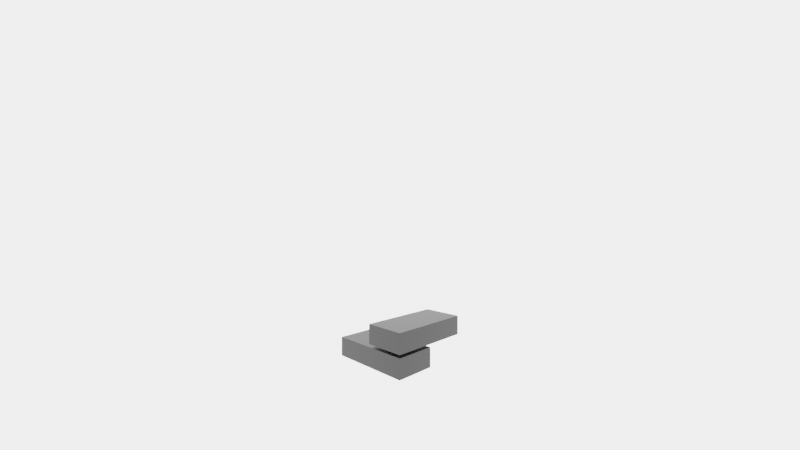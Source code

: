# Source: Combination_Scene.blend  (saved by Blender 3.6.13; exported with 4.5.12 LTS)
import bpy
from mathutils import Matrix  # noqa: F401  (used for matrix-valued properties, if any)

bpy.ops.wm.read_factory_settings(use_empty=True)
scene = bpy.context.scene
scene.name = 'Scene'

# ---- collections
col_collection = bpy.data.collections.new('Collection'); scene.collection.children.link(col_collection)

# ---- materials (node trees are filled in below, after node groups)
mat_material_001 = bpy.data.materials.new('Material.001')
mat_material_001.use_transparent_shadow = False

# ---- material node trees
mat_material_001.use_nodes = True; mat_material_001.node_tree.nodes.clear()
_N = mat_material_001.node_tree.nodes; _L = mat_material_001.node_tree.links
n0 = _N.new('ShaderNodeBsdfPrincipled'); n0.name = 'Principled BSDF'; n0.location = (10, 300)
n0.distribution = 'GGX'
n0.subsurface_method = 'RANDOM_WALK_SKIN'
n0.inputs[0].default_value = (0.0, 0.0, 0.0, 1.0)
n0.inputs[3].default_value = 1.45
n0.inputs[27].default_value = (0.0, 0.0, 0.0, 1.0)
n0.inputs[28].default_value = 1.0
n1 = _N.new('ShaderNodeOutputMaterial'); n1.name = 'Material Output'; n1.location = (300, 300)
_L.new(n0.outputs[0], n1.inputs[0])
n1.is_active_output = True

# ---- world
world_world = bpy.data.worlds.new('World'); scene.world = world_world
world_world.use_nodes = True; world_world.node_tree.nodes.clear()
_N = world_world.node_tree.nodes; _L = world_world.node_tree.links
n0 = _N.new('ShaderNodeOutputWorld'); n0.name = 'World Output'; n0.location = (300, 300)
n1 = _N.new('ShaderNodeBackground'); n1.name = 'Background'; n1.location = (10, 300)
n1.inputs[0].default_value = (1.0, 1.0, 1.0, 0.0)
n1.inputs[1].default_value = 3.3
_L.new(n1.outputs[0], n0.inputs[0])
n0.is_active_output = True
world_world.color = (0.05088, 0.05088, 0.05088)
world_world.use_sun_shadow = False
world_world.sun_shadow_jitter_overblur = 0.0

# ---- cameras
cam_camera_001 = bpy.data.cameras.new('Camera.001')
cam_camera_001.lens = 16.0

# ---- meshes
me_output_004 = bpy.data.meshes.new('output.004')
me_output_004.from_pydata([(7.032, 0.5325, 1.467), (7.032, 1.467, 1.033), (7.032, 0.5325, 1.033), (7.032, 1.467, 1.467), (7.968, 0.5325, 1.467), (7.968, 0.5325, 1.033), (7.968, 1.467, 1.033), (7.968, 1.467, 1.467), (5.032, 0.5325, 1.467), (5.032, 1.467, 1.033), (5.032, 0.5325, 1.033), (5.032, 1.467, 1.467), (6.968, 0.5325, 1.467), (6.968, 0.5325, 1.033), (6.968, 1.467, 1.033), (6.968, 1.467, 1.467), (5.032, 0.5325, 0.9675), (5.032, 1.467, 0.5325), (5.032, 0.5325, 0.5325), (5.032, 1.467, 0.9675), (5.968, 0.5325, 0.9675), (5.968, 0.5325, 0.5325), (5.968, 1.467, 0.5325), (5.968, 1.467, 0.9675), (6.032, 0.5325, 0.9675), (6.032, 1.467, 0.5325), (6.032, 0.5325, 0.5325), (6.032, 1.467, 0.9675), (7.968, 0.5325, 0.9675), (7.968, 0.5325, 0.5325), (7.968, 1.467, 0.5325), (7.968, 1.467, 0.9675), (7.032, 0.5325, 0.4675), (7.032, 1.467, 0.0325), (7.032, 0.5325, 0.0325), (7.032, 1.467, 0.4675), (7.968, 0.5325, 0.4675), (7.968, 0.5325, 0.0325), (7.968, 1.467, 0.0325), (7.968, 1.467, 0.4675), (5.032, 0.5325, 0.4675), (5.032, 1.467, 0.0325), (5.032, 0.5325, 0.0325), (5.032, 1.467, 0.4675), (6.968, 0.5325, 0.4675), (6.968, 0.5325, 0.0325), (6.968, 1.467, 0.0325), (6.968, 1.467, 0.4675), (-6.968, 0.5325, 6.468), (-6.968, 1.467, 6.032), (-6.968, 0.5325, 6.032), (-6.968, 1.467, 6.468), (-6.032, 0.5325, 6.468), (-6.032, 0.5325, 6.032), (-6.032, 1.467, 6.032), (-6.032, 1.467, 6.468), (-1.967, 0.5325, 6.468), (-1.967, 1.467, 6.032), (-1.967, 0.5325, 6.032), (-1.967, 1.467, 6.468), (-0.0325, 0.5325, 6.468), (-0.0325, 0.5325, 6.032), (-0.0325, 1.467, 6.032), (-0.0325, 1.467, 6.468), (-3.967, 0.5325, 6.468), (-3.967, 1.467, 6.032), (-3.967, 0.5325, 6.032), (-3.967, 1.467, 6.468), (-2.033, 0.5325, 6.468), (-2.033, 0.5325, 6.032), (-2.033, 1.467, 6.032), (-2.033, 1.467, 6.468), (-5.968, 0.5325, 6.468), (-5.968, 1.467, 6.032), (-5.968, 0.5325, 6.032), (-5.968, 1.467, 6.468), (-4.032, 0.5325, 6.468), (-4.032, 0.5325, 6.032), (-4.032, 1.467, 6.032), (-4.032, 1.467, 6.468), (-0.9675, 0.5325, 5.968), (-0.9675, 1.467, 5.532), (-0.9675, 0.5325, 5.532), (-0.9675, 1.467, 5.968), (-0.0325, 0.5325, 5.968), (-0.0325, 0.5325, 5.532), (-0.0325, 1.467, 5.532), (-0.0325, 1.467, 5.968), (-2.967, 0.5325, 5.968), (-2.967, 1.467, 5.532), (-2.967, 0.5325, 5.532), (-2.967, 1.467, 5.968), (-1.033, 0.5325, 5.968), (-1.033, 0.5325, 5.532), (-1.033, 1.467, 5.532), (-1.033, 1.467, 5.968), (-4.968, 0.5325, 5.968), (-4.968, 1.467, 5.532), (-4.968, 0.5325, 5.532), (-4.968, 1.467, 5.968), (-3.033, 0.5325, 5.968), (-3.033, 0.5325, 5.532), (-3.033, 1.467, 5.532), (-3.033, 1.467, 5.968), (-6.968, 0.5325, 5.968), (-6.968, 1.467, 5.532), (-6.968, 0.5325, 5.532), (-6.968, 1.467, 5.968), (-5.032, 0.5325, 5.968), (-5.032, 0.5325, 5.532), (-5.032, 1.467, 5.532), (-5.032, 1.467, 5.968), (4.032, 0.5325, 5.468), (4.032, 1.467, 5.032), (4.032, 0.5325, 5.032), (4.032, 1.467, 5.468), (4.968, 0.5325, 5.468), (4.968, 0.5325, 5.032), (4.968, 1.467, 5.032), (4.968, 1.467, 5.468), (1.033, 0.5325, 5.468), (1.033, 1.467, 5.032), (1.033, 0.5325, 5.032), (1.033, 1.467, 5.468), (1.967, 0.5325, 5.468), (1.967, 0.5325, 5.032), (1.967, 1.467, 5.032), (1.967, 1.467, 5.468), (2.033, 0.5325, 5.468), (2.033, 1.467, 5.032), (2.033, 0.5325, 5.032), (2.033, 1.467, 5.468), (3.967, 0.5325, 5.468), (3.967, 0.5325, 5.032), (3.967, 1.467, 5.032), (3.967, 1.467, 5.468), (-6.968, 0.5325, 5.468), (-6.968, 1.467, 5.032), (-6.968, 0.5325, 5.032), (-6.968, 1.467, 5.468), (-6.032, 0.5325, 5.468), (-6.032, 0.5325, 5.032), (-6.032, 1.467, 5.032), (-6.032, 1.467, 5.468), (-1.967, 0.5325, 5.468), (-1.967, 1.467, 5.032), (-1.967, 0.5325, 5.032), (-1.967, 1.467, 5.468), (-0.0325, 0.5325, 5.468), (-0.0325, 0.5325, 5.032), (-0.0325, 1.467, 5.032), (-0.0325, 1.467, 5.468), (-3.967, 0.5325, 5.468), (-3.967, 1.467, 5.032), (-3.967, 0.5325, 5.032), (-3.967, 1.467, 5.468), (-2.033, 0.5325, 5.468), (-2.033, 0.5325, 5.032), (-2.033, 1.467, 5.032), (-2.033, 1.467, 5.468), (-5.968, 0.5325, 5.468), (-5.968, 1.467, 5.032), (-5.968, 0.5325, 5.032), (-5.968, 1.467, 5.468), (-4.032, 0.5325, 5.468), (-4.032, 0.5325, 5.032), (-4.032, 1.467, 5.032), (-4.032, 1.467, 5.468), (3.033, 0.5325, 4.968), (3.033, 1.467, 4.532), (3.033, 0.5325, 4.532), (3.033, 1.467, 4.968), (4.968, 0.5325, 4.968), (4.968, 0.5325, 4.532), (4.968, 1.467, 4.532), (4.968, 1.467, 4.968), (1.033, 0.5325, 4.968), (1.033, 1.467, 4.532), (1.033, 0.5325, 4.532), (1.033, 1.467, 4.968), (2.967, 0.5325, 4.968), (2.967, 0.5325, 4.532), (2.967, 1.467, 4.532), (2.967, 1.467, 4.968), (-0.9675, 0.5325, 4.968), (-0.9675, 1.467, 4.532), (-0.9675, 0.5325, 4.532), (-0.9675, 1.467, 4.968), (-0.0325, 0.5325, 4.968), (-0.0325, 0.5325, 4.532), (-0.0325, 1.467, 4.532), (-0.0325, 1.467, 4.968), (-2.967, 0.5325, 4.968), (-2.967, 1.467, 4.532), (-2.967, 0.5325, 4.532), (-2.967, 1.467, 4.968), (-1.033, 0.5325, 4.968), (-1.033, 0.5325, 4.532), (-1.033, 1.467, 4.532), (-1.033, 1.467, 4.968), (-4.968, 0.5325, 4.968), (-4.968, 1.467, 4.532), (-4.968, 0.5325, 4.532), (-4.968, 1.467, 4.968), (-3.033, 0.5325, 4.968), (-3.033, 0.5325, 4.532), (-3.033, 1.467, 4.532), (-3.033, 1.467, 4.968), (-6.968, 0.5325, 4.968), (-6.968, 1.467, 4.532), (-6.968, 0.5325, 4.532), (-6.968, 1.467, 4.968), (-5.032, 0.5325, 4.968), (-5.032, 0.5325, 4.532), (-5.032, 1.467, 4.532), (-5.032, 1.467, 4.968), (4.032, 0.5325, 4.468), (4.032, 1.467, 4.032), (4.032, 0.5325, 4.032), (4.032, 1.467, 4.468), (4.968, 0.5325, 4.468), (4.968, 0.5325, 4.032), (4.968, 1.467, 4.032), (4.968, 1.467, 4.468), (1.033, 0.5325, 4.468), (1.033, 1.467, 4.032), (1.033, 0.5325, 4.032), (1.033, 1.467, 4.468), (1.967, 0.5325, 4.468), (1.967, 0.5325, 4.032), (1.967, 1.467, 4.032), (1.967, 1.467, 4.468), (2.033, 0.5325, 4.468), (2.033, 1.467, 4.032), (2.033, 0.5325, 4.032), (2.033, 1.467, 4.468), (3.967, 0.5325, 4.468), (3.967, 0.5325, 4.032), (3.967, 1.467, 4.032), (3.967, 1.467, 4.468), (-6.968, 0.5325, 4.468), (-6.968, 1.467, 4.032), (-6.968, 0.5325, 4.032), (-6.968, 1.467, 4.468), (-6.032, 0.5325, 4.468), (-6.032, 0.5325, 4.032), (-6.032, 1.467, 4.032), (-6.032, 1.467, 4.468), (-1.967, 0.5325, 4.468), (-1.967, 1.467, 4.032), (-1.967, 0.5325, 4.032), (-1.967, 1.467, 4.468), (-0.0325, 0.5325, 4.468), (-0.0325, 0.5325, 4.032), (-0.0325, 1.467, 4.032), (-0.0325, 1.467, 4.468), (-3.967, 0.5325, 4.468), (-3.967, 1.467, 4.032), (-3.967, 0.5325, 4.032), (-3.967, 1.467, 4.468), (-2.033, 0.5325, 4.468), (-2.033, 0.5325, 4.032), (-2.033, 1.467, 4.032), (-2.033, 1.467, 4.468), (-5.968, 0.5325, 4.468), (-5.968, 1.467, 4.032), (-5.968, 0.5325, 4.032), (-5.968, 1.467, 4.468), (-4.032, 0.5325, 4.468), (-4.032, 0.5325, 4.032), (-4.032, 1.467, 4.032), (-4.032, 1.467, 4.468), (-3.967, 0.5325, 3.967), (-3.967, 1.467, 3.533), (-3.967, 0.5325, 3.533), (-3.967, 1.467, 3.967), (-3.033, 0.5325, 3.967), (-3.033, 0.5325, 3.533), (-3.033, 1.467, 3.533), (-3.033, 1.467, 3.967), (3.033, 0.5325, 3.967), (3.033, 1.467, 3.533), (3.033, 0.5325, 3.533), (3.033, 1.467, 3.967), (4.968, 0.5325, 3.967), (4.968, 0.5325, 3.533), (4.968, 1.467, 3.533), (4.968, 1.467, 3.967), (1.033, 0.5325, 3.967), (1.033, 1.467, 3.533), (1.033, 0.5325, 3.533), (1.033, 1.467, 3.967), (2.967, 0.5325, 3.967), (2.967, 0.5325, 3.533), (2.967, 1.467, 3.533), (2.967, 1.467, 3.967), (-0.9675, 0.5325, 3.967), (-0.9675, 1.467, 3.533), (-0.9675, 0.5325, 3.533), (-0.9675, 1.467, 3.967), (0.9675, 0.5325, 3.967), (0.9675, 0.5325, 3.533), (0.9675, 1.467, 3.533), (0.9675, 1.467, 3.967), (-2.967, 0.5325, 3.967), (-2.967, 1.467, 3.533), (-2.967, 0.5325, 3.533), (-2.967, 1.467, 3.967), (-1.033, 0.5325, 3.967), (-1.033, 0.5325, 3.533), (-1.033, 1.467, 3.533), (-1.033, 1.467, 3.967), (6.032, 0.5325, 3.467), (6.032, 1.467, 3.033), (6.032, 0.5325, 3.033), (6.032, 1.467, 3.467), (7.968, 0.5325, 3.467), (7.968, 0.5325, 3.033), (7.968, 1.467, 3.033), (7.968, 1.467, 3.467), (4.032, 0.5325, 3.467), (4.032, 1.467, 3.033), (4.032, 0.5325, 3.033), (4.032, 1.467, 3.467), (5.968, 0.5325, 3.467), (5.968, 0.5325, 3.033), (5.968, 1.467, 3.033), (5.968, 1.467, 3.467), (2.033, 0.5325, 3.467), (2.033, 1.467, 3.033), (2.033, 0.5325, 3.033), (2.033, 1.467, 3.467), (3.967, 0.5325, 3.467), (3.967, 0.5325, 3.033), (3.967, 1.467, 3.033), (3.967, 1.467, 3.467), (0.0325, 0.5325, 3.467), (0.0325, 1.467, 3.033), (0.0325, 0.5325, 3.033), (0.0325, 1.467, 3.467), (1.967, 0.5325, 3.467), (1.967, 0.5325, 3.033), (1.967, 1.467, 3.033), (1.967, 1.467, 3.467), (-1.967, 0.5325, 3.467), (-1.967, 1.467, 3.033), (-1.967, 0.5325, 3.033), (-1.967, 1.467, 3.467), (-0.0325, 0.5325, 3.467), (-0.0325, 0.5325, 3.033), (-0.0325, 1.467, 3.033), (-0.0325, 1.467, 3.467), (-3.967, 0.5325, 3.467), (-3.967, 1.467, 3.033), (-3.967, 0.5325, 3.033), (-3.967, 1.467, 3.467), (-2.033, 0.5325, 3.467), (-2.033, 0.5325, 3.033), (-2.033, 1.467, 3.033), (-2.033, 1.467, 3.467), (7.032, 0.5325, 2.967), (7.032, 1.467, 2.533), (7.032, 0.5325, 2.533), (7.032, 1.467, 2.967), (7.968, 0.5325, 2.967), (7.968, 0.5325, 2.533), (7.968, 1.467, 2.533), (7.968, 1.467, 2.967), (-3.967, 0.5325, 2.967), (-3.967, 1.467, 2.533), (-3.967, 0.5325, 2.533), (-3.967, 1.467, 2.967), (-3.033, 0.5325, 2.967), (-3.033, 0.5325, 2.533), (-3.033, 1.467, 2.533), (-3.033, 1.467, 2.967), (5.032, 0.5325, 2.967), (5.032, 1.467, 2.533), (5.032, 0.5325, 2.533), (5.032, 1.467, 2.967), (6.968, 0.5325, 2.967), (6.968, 0.5325, 2.533), (6.968, 1.467, 2.533), (6.968, 1.467, 2.967), (3.033, 0.5325, 2.967), (3.033, 1.467, 2.533), (3.033, 0.5325, 2.533), (3.033, 1.467, 2.967), (4.968, 0.5325, 2.967), (4.968, 0.5325, 2.533), (4.968, 1.467, 2.533), (4.968, 1.467, 2.967), (1.033, 0.5325, 2.967), (1.033, 1.467, 2.533), (1.033, 0.5325, 2.533), (1.033, 1.467, 2.967), (2.967, 0.5325, 2.967), (2.967, 0.5325, 2.533), (2.967, 1.467, 2.533), (2.967, 1.467, 2.967), (-0.9675, 0.5325, 2.967), (-0.9675, 1.467, 2.533), (-0.9675, 0.5325, 2.533), (-0.9675, 1.467, 2.967), (0.9675, 0.5325, 2.967), (0.9675, 0.5325, 2.533), (0.9675, 1.467, 2.533), (0.9675, 1.467, 2.967), (-2.967, 0.5325, 2.967), (-2.967, 1.467, 2.533), (-2.967, 0.5325, 2.533), (-2.967, 1.467, 2.967), (-1.033, 0.5325, 2.967), (-1.033, 0.5325, 2.533), (-1.033, 1.467, 2.533), (-1.033, 1.467, 2.967), (6.032, 0.5325, 2.467), (6.032, 1.467, 2.033), (6.032, 0.5325, 2.033), (6.032, 1.467, 2.467), (7.968, 0.5325, 2.467), (7.968, 0.5325, 2.033), (7.968, 1.467, 2.033), (7.968, 1.467, 2.467), (4.032, 0.5325, 2.467), (4.032, 1.467, 2.033), (4.032, 0.5325, 2.033), (4.032, 1.467, 2.467), (5.968, 0.5325, 2.467), (5.968, 0.5325, 2.033), (5.968, 1.467, 2.033), (5.968, 1.467, 2.467), (2.033, 0.5325, 2.467), (2.033, 1.467, 2.033), (2.033, 0.5325, 2.033), (2.033, 1.467, 2.467), (3.967, 0.5325, 2.467), (3.967, 0.5325, 2.033), (3.967, 1.467, 2.033), (3.967, 1.467, 2.467), (0.0325, 0.5325, 2.467), (0.0325, 1.467, 2.033), (0.0325, 0.5325, 2.033), (0.0325, 1.467, 2.467), (1.967, 0.5325, 2.467), (1.967, 0.5325, 2.033), (1.967, 1.467, 2.033), (1.967, 1.467, 2.467), (-1.967, 0.5325, 2.467), (-1.967, 1.467, 2.033), (-1.967, 0.5325, 2.033), (-1.967, 1.467, 2.467), (-0.0325, 0.5325, 2.467), (-0.0325, 0.5325, 2.033), (-0.0325, 1.467, 2.033), (-0.0325, 1.467, 2.467), (-3.967, 0.5325, 2.467), (-3.967, 1.467, 2.033), (-3.967, 0.5325, 2.033), (-3.967, 1.467, 2.467), (-2.033, 0.5325, 2.467), (-2.033, 0.5325, 2.033), (-2.033, 1.467, 2.033), (-2.033, 1.467, 2.467), (-5.968, 0.5325, 2.467), (-5.968, 1.467, 2.033), (-5.968, 0.5325, 2.033), (-5.968, 1.467, 2.467), (-4.032, 0.5325, 2.467), (-4.032, 0.5325, 2.033), (-4.032, 1.467, 2.033), (-4.032, 1.467, 2.467), (-7.968, 0.5325, 2.467), (-7.968, 1.467, 2.033), (-7.968, 0.5325, 2.033), (-7.968, 1.467, 2.467), (-6.032, 0.5325, 2.467), (-6.032, 0.5325, 2.033), (-6.032, 1.467, 2.033), (-6.032, 1.467, 2.467), (-7.968, 0.5325, 1.967), (-7.968, 1.467, 1.533), (-7.968, 0.5325, 1.533), (-7.968, 1.467, 1.967), (-7.032, 0.5325, 1.967), (-7.032, 0.5325, 1.533), (-7.032, 1.467, 1.533), (-7.032, 1.467, 1.967), (3.033, 0.5325, 1.967), (3.033, 1.467, 1.533), (3.033, 0.5325, 1.533), (3.033, 1.467, 1.967), (4.968, 0.5325, 1.967), (4.968, 0.5325, 1.533), (4.968, 1.467, 1.533), (4.968, 1.467, 1.967), (1.033, 0.5325, 1.967), (1.033, 1.467, 1.533), (1.033, 0.5325, 1.533), (1.033, 1.467, 1.967), (2.967, 0.5325, 1.967), (2.967, 0.5325, 1.533), (2.967, 1.467, 1.533), (2.967, 1.467, 1.967), (-0.9675, 0.5325, 1.967), (-0.9675, 1.467, 1.533), (-0.9675, 0.5325, 1.533), (-0.9675, 1.467, 1.967), (0.9675, 0.5325, 1.967), (0.9675, 0.5325, 1.533), (0.9675, 1.467, 1.533), (0.9675, 1.467, 1.967), (-2.967, 0.5325, 1.967), (-2.967, 1.467, 1.533), (-2.967, 0.5325, 1.533), (-2.967, 1.467, 1.967), (-1.033, 0.5325, 1.967), (-1.033, 0.5325, 1.533), (-1.033, 1.467, 1.533), (-1.033, 1.467, 1.967), (-4.968, 0.5325, 1.967), (-4.968, 1.467, 1.533), (-4.968, 0.5325, 1.533), (-4.968, 1.467, 1.967), (-3.033, 0.5325, 1.967), (-3.033, 0.5325, 1.533), (-3.033, 1.467, 1.533), (-3.033, 1.467, 1.967), (-6.968, 0.5325, 1.967), (-6.968, 1.467, 1.533), (-6.968, 0.5325, 1.533), (-6.968, 1.467, 1.967), (-5.032, 0.5325, 1.967), (-5.032, 0.5325, 1.533), (-5.032, 1.467, 1.533), (-5.032, 1.467, 1.967), (0.0325, 0.5325, 1.467), (0.0325, 1.467, 1.033), (0.0325, 0.5325, 1.033), (0.0325, 1.467, 1.467), (0.9675, 0.5325, 1.467), (0.9675, 0.5325, 1.033), (0.9675, 1.467, 1.033), (0.9675, 1.467, 1.467), (-1.967, 0.5325, 1.467), (-1.967, 1.467, 1.033), (-1.967, 0.5325, 1.033), (-1.967, 1.467, 1.467), (-0.0325, 0.5325, 1.467), (-0.0325, 0.5325, 1.033), (-0.0325, 1.467, 1.033), (-0.0325, 1.467, 1.467), (-3.967, 0.5325, 1.467), (-3.967, 1.467, 1.033), (-3.967, 0.5325, 1.033), (-3.967, 1.467, 1.467), (-2.033, 0.5325, 1.467), (-2.033, 0.5325, 1.033), (-2.033, 1.467, 1.033), (-2.033, 1.467, 1.467), (-5.968, 0.5325, 1.467), (-5.968, 1.467, 1.033), (-5.968, 0.5325, 1.033), (-5.968, 1.467, 1.467), (-4.032, 0.5325, 1.467), (-4.032, 0.5325, 1.033), (-4.032, 1.467, 1.033), (-4.032, 1.467, 1.467), (-7.968, 0.5325, 1.467), (-7.968, 1.467, 1.033), (-7.968, 0.5325, 1.033), (-7.968, 1.467, 1.467), (-6.032, 0.5325, 1.467), (-6.032, 0.5325, 1.033), (-6.032, 1.467, 1.033), (-6.032, 1.467, 1.467), (-7.968, 0.5325, 0.9675), (-7.968, 1.467, 0.5325), (-7.968, 0.5325, 0.5325), (-7.968, 1.467, 0.9675), (-7.032, 0.5325, 0.9675), (-7.032, 0.5325, 0.5325), (-7.032, 1.467, 0.5325), (-7.032, 1.467, 0.9675), (-0.9675, 0.5325, 0.9675), (-0.9675, 1.467, 0.5325), (-0.9675, 0.5325, 0.5325), (-0.9675, 1.467, 0.9675), (0.9675, 0.5325, 0.9675), (0.9675, 0.5325, 0.5325), (0.9675, 1.467, 0.5325), (0.9675, 1.467, 0.9675), (-2.967, 0.5325, 0.9675), (-2.967, 1.467, 0.5325), (-2.967, 0.5325, 0.5325), (-2.967, 1.467, 0.9675), (-1.033, 0.5325, 0.9675), (-1.033, 0.5325, 0.5325), (-1.033, 1.467, 0.5325), (-1.033, 1.467, 0.9675), (-4.968, 0.5325, 0.9675), (-4.968, 1.467, 0.5325), (-4.968, 0.5325, 0.5325), (-4.968, 1.467, 0.9675), (-3.033, 0.5325, 0.9675), (-3.033, 0.5325, 0.5325), (-3.033, 1.467, 0.5325), (-3.033, 1.467, 0.9675), (-6.968, 0.5325, 0.9675), (-6.968, 1.467, 0.5325), (-6.968, 0.5325, 0.5325), (-6.968, 1.467, 0.9675), (-5.032, 0.5325, 0.9675), (-5.032, 0.5325, 0.5325), (-5.032, 1.467, 0.5325), (-5.032, 1.467, 0.9675), (0.0325, 0.5325, 0.4675), (0.0325, 1.467, 0.0325), (0.0325, 0.5325, 0.0325), (0.0325, 1.467, 0.4675), (0.9675, 0.5325, 0.4675), (0.9675, 0.5325, 0.0325), (0.9675, 1.467, 0.0325), (0.9675, 1.467, 0.4675), (-1.967, 0.5325, 0.4675), (-1.967, 1.467, 0.0325), (-1.967, 0.5325, 0.0325), (-1.967, 1.467, 0.4675), (-0.0325, 0.5325, 0.4675), (-0.0325, 0.5325, 0.0325), (-0.0325, 1.467, 0.0325), (-0.0325, 1.467, 0.4675), (-3.967, 0.5325, 0.4675), (-3.967, 1.467, 0.0325), (-3.967, 0.5325, 0.0325), (-3.967, 1.467, 0.4675), (-2.033, 0.5325, 0.4675), (-2.033, 0.5325, 0.0325), (-2.033, 1.467, 0.0325), (-2.033, 1.467, 0.4675), (-7.968, 0.5325, 0.4675), (-7.968, 1.467, 0.0325), (-7.968, 0.5325, 0.0325), (-7.968, 1.467, 0.4675), (-6.032, 0.5325, 0.4675), (-6.032, 0.5325, 0.0325), (-6.032, 1.467, 0.0325), (-6.032, 1.467, 0.4675), (-5.968, 0.5325, 0.4675), (-5.968, 1.467, 0.0325), (-5.968, 0.5325, 0.0325), (-5.968, 1.467, 0.4675), (-4.032, 0.5325, 0.4675), (-4.032, 0.5325, 0.0325), (-4.032, 1.467, 0.0325), (-4.032, 1.467, 0.4675)], [], [(0, 1, 2), (0, 3, 1), (4, 5, 6), (4, 6, 7), (4, 2, 5), (4, 0, 2), (7, 6, 1), (7, 1, 3), (6, 2, 1), (6, 5, 2), (7, 3, 0), (7, 0, 4), (8, 9, 10), (8, 11, 9), (12, 13, 14), (12, 14, 15), (12, 10, 13), (12, 8, 10), (15, 14, 9), (15, 9, 11), (14, 10, 9), (14, 13, 10), (15, 11, 8), (15, 8, 12), (16, 17, 18), (16, 19, 17), (20, 21, 22), (20, 22, 23), (20, 18, 21), (20, 16, 18), (23, 22, 17), (23, 17, 19), (22, 18, 17), (22, 21, 18), (23, 19, 16), (23, 16, 20), (24, 25, 26), (24, 27, 25), (28, 29, 30), (28, 30, 31), (28, 26, 29), (28, 24, 26), (31, 30, 25), (31, 25, 27), (30, 26, 25), (30, 29, 26), (31, 27, 24), (31, 24, 28), (32, 33, 34), (32, 35, 33), (36, 37, 38), (36, 38, 39), (36, 34, 37), (36, 32, 34), (39, 38, 33), (39, 33, 35), (38, 34, 33), (38, 37, 34), (39, 35, 32), (39, 32, 36), (40, 41, 42), (40, 43, 41), (44, 45, 46), (44, 46, 47), (44, 42, 45), (44, 40, 42), (47, 46, 41), (47, 41, 43), (46, 42, 41), (46, 45, 42), (47, 43, 40), (47, 40, 44), (48, 49, 50), (48, 51, 49), (52, 53, 54), (52, 54, 55), (52, 50, 53), (52, 48, 50), (55, 54, 49), (55, 49, 51), (54, 50, 49), (54, 53, 50), (55, 51, 48), (55, 48, 52), (56, 57, 58), (56, 59, 57), (60, 61, 62), (60, 62, 63), (60, 58, 61), (60, 56, 58), (63, 62, 57), (63, 57, 59), (62, 58, 57), (62, 61, 58), (63, 59, 56), (63, 56, 60), (64, 65, 66), (64, 67, 65), (68, 69, 70), (68, 70, 71), (68, 66, 69), (68, 64, 66), (71, 70, 65), (71, 65, 67), (70, 66, 65), (70, 69, 66), (71, 67, 64), (71, 64, 68), (72, 73, 74), (72, 75, 73), (76, 77, 78), (76, 78, 79), (76, 74, 77), (76, 72, 74), (79, 78, 73), (79, 73, 75), (78, 74, 73), (78, 77, 74), (79, 75, 72), (79, 72, 76), (80, 81, 82), (80, 83, 81), (84, 85, 86), (84, 86, 87), (84, 82, 85), (84, 80, 82), (87, 86, 81), (87, 81, 83), (86, 82, 81), (86, 85, 82), (87, 83, 80), (87, 80, 84), (88, 89, 90), (88, 91, 89), (92, 93, 94), (92, 94, 95), (92, 90, 93), (92, 88, 90), (95, 94, 89), (95, 89, 91), (94, 90, 89), (94, 93, 90), (95, 91, 88), (95, 88, 92), (96, 97, 98), (96, 99, 97), (100, 101, 102), (100, 102, 103), (100, 98, 101), (100, 96, 98), (103, 102, 97), (103, 97, 99), (102, 98, 97), (102, 101, 98), (103, 99, 96), (103, 96, 100), (104, 105, 106), (104, 107, 105), (108, 109, 110), (108, 110, 111), (108, 106, 109), (108, 104, 106), (111, 110, 105), (111, 105, 107), (110, 106, 105), (110, 109, 106), (111, 107, 104), (111, 104, 108), (112, 113, 114), (112, 115, 113), (116, 117, 118), (116, 118, 119), (116, 114, 117), (116, 112, 114), (119, 118, 113), (119, 113, 115), (118, 114, 113), (118, 117, 114), (119, 115, 112), (119, 112, 116), (120, 121, 122), (120, 123, 121), (124, 125, 126), (124, 126, 127), (124, 122, 125), (124, 120, 122), (127, 126, 121), (127, 121, 123), (126, 122, 121), (126, 125, 122), (127, 123, 120), (127, 120, 124), (128, 129, 130), (128, 131, 129), (132, 133, 134), (132, 134, 135), (132, 130, 133), (132, 128, 130), (135, 134, 129), (135, 129, 131), (134, 130, 129), (134, 133, 130), (135, 131, 128), (135, 128, 132), (136, 137, 138), (136, 139, 137), (140, 141, 142), (140, 142, 143), (140, 138, 141), (140, 136, 138), (143, 142, 137), (143, 137, 139), (142, 138, 137), (142, 141, 138), (143, 139, 136), (143, 136, 140), (144, 145, 146), (144, 147, 145), (148, 149, 150), (148, 150, 151), (148, 146, 149), (148, 144, 146), (151, 150, 145), (151, 145, 147), (150, 146, 145), (150, 149, 146), (151, 147, 144), (151, 144, 148), (152, 153, 154), (152, 155, 153), (156, 157, 158), (156, 158, 159), (156, 154, 157), (156, 152, 154), (159, 158, 153), (159, 153, 155), (158, 154, 153), (158, 157, 154), (159, 155, 152), (159, 152, 156), (160, 161, 162), (160, 163, 161), (164, 165, 166), (164, 166, 167), (164, 162, 165), (164, 160, 162), (167, 166, 161), (167, 161, 163), (166, 162, 161), (166, 165, 162), (167, 163, 160), (167, 160, 164), (168, 169, 170), (168, 171, 169), (172, 173, 174), (172, 174, 175), (172, 170, 173), (172, 168, 170), (175, 174, 169), (175, 169, 171), (174, 170, 169), (174, 173, 170), (175, 171, 168), (175, 168, 172), (176, 177, 178), (176, 179, 177), (180, 181, 182), (180, 182, 183), (180, 178, 181), (180, 176, 178), (183, 182, 177), (183, 177, 179), (182, 178, 177), (182, 181, 178), (183, 179, 176), (183, 176, 180), (184, 185, 186), (184, 187, 185), (188, 189, 190), (188, 190, 191), (188, 186, 189), (188, 184, 186), (191, 190, 185), (191, 185, 187), (190, 186, 185), (190, 189, 186), (191, 187, 184), (191, 184, 188), (192, 193, 194), (192, 195, 193), (196, 197, 198), (196, 198, 199), (196, 194, 197), (196, 192, 194), (199, 198, 193), (199, 193, 195), (198, 194, 193), (198, 197, 194), (199, 195, 192), (199, 192, 196), (200, 201, 202), (200, 203, 201), (204, 205, 206), (204, 206, 207), (204, 202, 205), (204, 200, 202), (207, 206, 201), (207, 201, 203), (206, 202, 201), (206, 205, 202), (207, 203, 200), (207, 200, 204), (208, 209, 210), (208, 211, 209), (212, 213, 214), (212, 214, 215), (212, 210, 213), (212, 208, 210), (215, 214, 209), (215, 209, 211), (214, 210, 209), (214, 213, 210), (215, 211, 208), (215, 208, 212), (216, 217, 218), (216, 219, 217), (220, 221, 222), (220, 222, 223), (220, 218, 221), (220, 216, 218), (223, 222, 217), (223, 217, 219), (222, 218, 217), (222, 221, 218), (223, 219, 216), (223, 216, 220), (224, 225, 226), (224, 227, 225), (228, 229, 230), (228, 230, 231), (228, 226, 229), (228, 224, 226), (231, 230, 225), (231, 225, 227), (230, 226, 225), (230, 229, 226), (231, 227, 224), (231, 224, 228), (232, 233, 234), (232, 235, 233), (236, 237, 238), (236, 238, 239), (236, 234, 237), (236, 232, 234), (239, 238, 233), (239, 233, 235), (238, 234, 233), (238, 237, 234), (239, 235, 232), (239, 232, 236), (240, 241, 242), (240, 243, 241), (244, 245, 246), (244, 246, 247), (244, 242, 245), (244, 240, 242), (247, 246, 241), (247, 241, 243), (246, 242, 241), (246, 245, 242), (247, 243, 240), (247, 240, 244), (248, 249, 250), (248, 251, 249), (252, 253, 254), (252, 254, 255), (252, 250, 253), (252, 248, 250), (255, 254, 249), (255, 249, 251), (254, 250, 249), (254, 253, 250), (255, 251, 248), (255, 248, 252), (256, 257, 258), (256, 259, 257), (260, 261, 262), (260, 262, 263), (260, 258, 261), (260, 256, 258), (263, 262, 257), (263, 257, 259), (262, 258, 257), (262, 261, 258), (263, 259, 256), (263, 256, 260), (264, 265, 266), (264, 267, 265), (268, 269, 270), (268, 270, 271), (268, 266, 269), (268, 264, 266), (271, 270, 265), (271, 265, 267), (270, 266, 265), (270, 269, 266), (271, 267, 264), (271, 264, 268), (272, 273, 274), (272, 275, 273), (276, 277, 278), (276, 278, 279), (276, 274, 277), (276, 272, 274), (279, 278, 273), (279, 273, 275), (278, 274, 273), (278, 277, 274), (279, 275, 272), (279, 272, 276), (280, 281, 282), (280, 283, 281), (284, 285, 286), (284, 286, 287), (284, 282, 285), (284, 280, 282), (287, 286, 281), (287, 281, 283), (286, 282, 281), (286, 285, 282), (287, 283, 280), (287, 280, 284), (288, 289, 290), (288, 291, 289), (292, 293, 294), (292, 294, 295), (292, 290, 293), (292, 288, 290), (295, 294, 289), (295, 289, 291), (294, 290, 289), (294, 293, 290), (295, 291, 288), (295, 288, 292), (296, 297, 298), (296, 299, 297), (300, 301, 302), (300, 302, 303), (300, 298, 301), (300, 296, 298), (303, 302, 297), (303, 297, 299), (302, 298, 297), (302, 301, 298), (303, 299, 296), (303, 296, 300), (304, 305, 306), (304, 307, 305), (308, 309, 310), (308, 310, 311), (308, 306, 309), (308, 304, 306), (311, 310, 305), (311, 305, 307), (310, 306, 305), (310, 309, 306), (311, 307, 304), (311, 304, 308), (312, 313, 314), (312, 315, 313), (316, 317, 318), (316, 318, 319), (316, 314, 317), (316, 312, 314), (319, 318, 313), (319, 313, 315), (318, 314, 313), (318, 317, 314), (319, 315, 312), (319, 312, 316), (320, 321, 322), (320, 323, 321), (324, 325, 326), (324, 326, 327), (324, 322, 325), (324, 320, 322), (327, 326, 321), (327, 321, 323), (326, 322, 321), (326, 325, 322), (327, 323, 320), (327, 320, 324), (328, 329, 330), (328, 331, 329), (332, 333, 334), (332, 334, 335), (332, 330, 333), (332, 328, 330), (335, 334, 329), (335, 329, 331), (334, 330, 329), (334, 333, 330), (335, 331, 328), (335, 328, 332), (336, 337, 338), (336, 339, 337), (340, 341, 342), (340, 342, 343), (340, 338, 341), (340, 336, 338), (343, 342, 337), (343, 337, 339), (342, 338, 337), (342, 341, 338), (343, 339, 336), (343, 336, 340), (344, 345, 346), (344, 347, 345), (348, 349, 350), (348, 350, 351), (348, 346, 349), (348, 344, 346), (351, 350, 345), (351, 345, 347), (350, 346, 345), (350, 349, 346), (351, 347, 344), (351, 344, 348), (352, 353, 354), (352, 355, 353), (356, 357, 358), (356, 358, 359), (356, 354, 357), (356, 352, 354), (359, 358, 353), (359, 353, 355), (358, 354, 353), (358, 357, 354), (359, 355, 352), (359, 352, 356), (360, 361, 362), (360, 363, 361), (364, 365, 366), (364, 366, 367), (364, 362, 365), (364, 360, 362), (367, 366, 361), (367, 361, 363), (366, 362, 361), (366, 365, 362), (367, 363, 360), (367, 360, 364), (368, 369, 370), (368, 371, 369), (372, 373, 374), (372, 374, 375), (372, 370, 373), (372, 368, 370), (375, 374, 369), (375, 369, 371), (374, 370, 369), (374, 373, 370), (375, 371, 368), (375, 368, 372), (376, 377, 378), (376, 379, 377), (380, 381, 382), (380, 382, 383), (380, 378, 381), (380, 376, 378), (383, 382, 377), (383, 377, 379), (382, 378, 377), (382, 381, 378), (383, 379, 376), (383, 376, 380), (384, 385, 386), (384, 387, 385), (388, 389, 390), (388, 390, 391), (388, 386, 389), (388, 384, 386), (391, 390, 385), (391, 385, 387), (390, 386, 385), (390, 389, 386), (391, 387, 384), (391, 384, 388), (392, 393, 394), (392, 395, 393), (396, 397, 398), (396, 398, 399), (396, 394, 397), (396, 392, 394), (399, 398, 393), (399, 393, 395), (398, 394, 393), (398, 397, 394), (399, 395, 392), (399, 392, 396), (400, 401, 402), (400, 403, 401), (404, 405, 406), (404, 406, 407), (404, 402, 405), (404, 400, 402), (407, 406, 401), (407, 401, 403), (406, 402, 401), (406, 405, 402), (407, 403, 400), (407, 400, 404), (408, 409, 410), (408, 411, 409), (412, 413, 414), (412, 414, 415), (412, 410, 413), (412, 408, 410), (415, 414, 409), (415, 409, 411), (414, 410, 409), (414, 413, 410), (415, 411, 408), (415, 408, 412), (416, 417, 418), (416, 419, 417), (420, 421, 422), (420, 422, 423), (420, 418, 421), (420, 416, 418), (423, 422, 417), (423, 417, 419), (422, 418, 417), (422, 421, 418), (423, 419, 416), (423, 416, 420), (424, 425, 426), (424, 427, 425), (428, 429, 430), (428, 430, 431), (428, 426, 429), (428, 424, 426), (431, 430, 425), (431, 425, 427), (430, 426, 425), (430, 429, 426), (431, 427, 424), (431, 424, 428), (432, 433, 434), (432, 435, 433), (436, 437, 438), (436, 438, 439), (436, 434, 437), (436, 432, 434), (439, 438, 433), (439, 433, 435), (438, 434, 433), (438, 437, 434), (439, 435, 432), (439, 432, 436), (440, 441, 442), (440, 443, 441), (444, 445, 446), (444, 446, 447), (444, 442, 445), (444, 440, 442), (447, 446, 441), (447, 441, 443), (446, 442, 441), (446, 445, 442), (447, 443, 440), (447, 440, 444), (448, 449, 450), (448, 451, 449), (452, 453, 454), (452, 454, 455), (452, 450, 453), (452, 448, 450), (455, 454, 449), (455, 449, 451), (454, 450, 449), (454, 453, 450), (455, 451, 448), (455, 448, 452), (456, 457, 458), (456, 459, 457), (460, 461, 462), (460, 462, 463), (460, 458, 461), (460, 456, 458), (463, 462, 457), (463, 457, 459), (462, 458, 457), (462, 461, 458), (463, 459, 456), (463, 456, 460), (464, 465, 466), (464, 467, 465), (468, 469, 470), (468, 470, 471), (468, 466, 469), (468, 464, 466), (471, 470, 465), (471, 465, 467), (470, 466, 465), (470, 469, 466), (471, 467, 464), (471, 464, 468), (472, 473, 474), (472, 475, 473), (476, 477, 478), (476, 478, 479), (476, 474, 477), (476, 472, 474), (479, 478, 473), (479, 473, 475), (478, 474, 473), (478, 477, 474), (479, 475, 472), (479, 472, 476), (480, 481, 482), (480, 483, 481), (484, 485, 486), (484, 486, 487), (484, 482, 485), (484, 480, 482), (487, 486, 481), (487, 481, 483), (486, 482, 481), (486, 485, 482), (487, 483, 480), (487, 480, 484), (488, 489, 490), (488, 491, 489), (492, 493, 494), (492, 494, 495), (492, 490, 493), (492, 488, 490), (495, 494, 489), (495, 489, 491), (494, 490, 489), (494, 493, 490), (495, 491, 488), (495, 488, 492), (496, 497, 498), (496, 499, 497), (500, 501, 502), (500, 502, 503), (500, 498, 501), (500, 496, 498), (503, 502, 497), (503, 497, 499), (502, 498, 497), (502, 501, 498), (503, 499, 496), (503, 496, 500), (504, 505, 506), (504, 507, 505), (508, 509, 510), (508, 510, 511), (508, 506, 509), (508, 504, 506), (511, 510, 505), (511, 505, 507), (510, 506, 505), (510, 509, 506), (511, 507, 504), (511, 504, 508), (512, 513, 514), (512, 515, 513), (516, 517, 518), (516, 518, 519), (516, 514, 517), (516, 512, 514), (519, 518, 513), (519, 513, 515), (518, 514, 513), (518, 517, 514), (519, 515, 512), (519, 512, 516), (520, 521, 522), (520, 523, 521), (524, 525, 526), (524, 526, 527), (524, 522, 525), (524, 520, 522), (527, 526, 521), (527, 521, 523), (526, 522, 521), (526, 525, 522), (527, 523, 520), (527, 520, 524), (528, 529, 530), (528, 531, 529), (532, 533, 534), (532, 534, 535), (532, 530, 533), (532, 528, 530), (535, 534, 529), (535, 529, 531), (534, 530, 529), (534, 533, 530), (535, 531, 528), (535, 528, 532), (536, 537, 538), (536, 539, 537), (540, 541, 542), (540, 542, 543), (540, 538, 541), (540, 536, 538), (543, 542, 537), (543, 537, 539), (542, 538, 537), (542, 541, 538), (543, 539, 536), (543, 536, 540), (544, 545, 546), (544, 547, 545), (548, 549, 550), (548, 550, 551), (548, 546, 549), (548, 544, 546), (551, 550, 545), (551, 545, 547), (550, 546, 545), (550, 549, 546), (551, 547, 544), (551, 544, 548), (552, 553, 554), (552, 555, 553), (556, 557, 558), (556, 558, 559), (556, 554, 557), (556, 552, 554), (559, 558, 553), (559, 553, 555), (558, 554, 553), (558, 557, 554), (559, 555, 552), (559, 552, 556), (560, 561, 562), (560, 563, 561), (564, 565, 566), (564, 566, 567), (564, 562, 565), (564, 560, 562), (567, 566, 561), (567, 561, 563), (566, 562, 561), (566, 565, 562), (567, 563, 560), (567, 560, 564), (568, 569, 570), (568, 571, 569), (572, 573, 574), (572, 574, 575), (572, 570, 573), (572, 568, 570), (575, 574, 569), (575, 569, 571), (574, 570, 569), (574, 573, 570), (575, 571, 568), (575, 568, 572), (576, 577, 578), (576, 579, 577), (580, 581, 582), (580, 582, 583), (580, 578, 581), (580, 576, 578), (583, 582, 577), (583, 577, 579), (582, 578, 577), (582, 581, 578), (583, 579, 576), (583, 576, 580), (584, 585, 586), (584, 587, 585), (588, 589, 590), (588, 590, 591), (588, 586, 589), (588, 584, 586), (591, 590, 585), (591, 585, 587), (590, 586, 585), (590, 589, 586), (591, 587, 584), (591, 584, 588), (592, 593, 594), (592, 595, 593), (596, 597, 598), (596, 598, 599), (596, 594, 597), (596, 592, 594), (599, 598, 593), (599, 593, 595), (598, 594, 593), (598, 597, 594), (599, 595, 592), (599, 592, 596), (600, 601, 602), (600, 603, 601), (604, 605, 606), (604, 606, 607), (604, 602, 605), (604, 600, 602), (607, 606, 601), (607, 601, 603), (606, 602, 601), (606, 605, 602), (607, 603, 600), (607, 600, 604), (608, 609, 610), (608, 611, 609), (612, 613, 614), (612, 614, 615), (612, 610, 613), (612, 608, 610), (615, 614, 609), (615, 609, 611), (614, 610, 609), (614, 613, 610), (615, 611, 608), (615, 608, 612), (616, 617, 618), (616, 619, 617), (620, 621, 622), (620, 622, 623), (620, 618, 621), (620, 616, 618), (623, 622, 617), (623, 617, 619), (622, 618, 617), (622, 621, 618), (623, 619, 616), (623, 616, 620), (624, 625, 626), (624, 627, 625), (628, 629, 630), (628, 630, 631), (628, 626, 629), (628, 624, 626), (631, 630, 625), (631, 625, 627), (630, 626, 625), (630, 629, 626), (631, 627, 624), (631, 624, 628), (632, 633, 634), (632, 635, 633), (636, 637, 638), (636, 638, 639), (636, 634, 637), (636, 632, 634), (639, 638, 633), (639, 633, 635), (638, 634, 633), (638, 637, 634), (639, 635, 632), (639, 632, 636), (640, 641, 642), (640, 643, 641), (644, 645, 646), (644, 646, 647), (644, 642, 645), (644, 640, 642), (647, 646, 641), (647, 641, 643), (646, 642, 641), (646, 645, 642), (647, 643, 640), (647, 640, 644), (648, 649, 650), (648, 651, 649), (652, 653, 654), (652, 654, 655), (652, 650, 653), (652, 648, 650), (655, 654, 649), (655, 649, 651), (654, 650, 649), (654, 653, 650), (655, 651, 648), (655, 648, 652)])
me_output_004.materials.append(mat_material_001)
me_output_004.update()
me_output = bpy.data.meshes.new('output')
me_output.from_pydata([(-1.967, 0.5325, 2.467), (-1.967, 1.467, 2.033), (-1.967, 0.5325, 2.033), (-1.967, 1.467, 2.467), (-1.033, 0.5325, 2.467), (-1.033, 0.5325, 2.033), (-1.033, 1.467, 2.033), (-1.033, 1.467, 2.467), (-3.967, 0.5325, 2.467), (-3.967, 1.467, 2.033), (-3.967, 0.5325, 2.033), (-3.967, 1.467, 2.467), (-2.033, 0.5325, 2.467), (-2.033, 0.5325, 2.033), (-2.033, 1.467, 2.033), (-2.033, 1.467, 2.467), (-5.968, 0.5325, 2.467), (-5.968, 1.467, 2.033), (-5.968, 0.5325, 2.033), (-5.968, 1.467, 2.467), (-4.032, 0.5325, 2.467), (-4.032, 0.5325, 2.033), (-4.032, 1.467, 2.033), (-4.032, 1.467, 2.467), (-5.968, 0.5325, 1.967), (-5.968, 1.467, 1.533), (-5.968, 0.5325, 1.533), (-5.968, 1.467, 1.967), (-5.032, 0.5325, 1.967), (-5.032, 0.5325, 1.533), (-5.032, 1.467, 1.533), (-5.032, 1.467, 1.967), (-2.967, 0.5325, 1.967), (-2.967, 1.467, 1.533), (-2.967, 0.5325, 1.533), (-2.967, 1.467, 1.967), (-1.033, 0.5325, 1.967), (-1.033, 0.5325, 1.533), (-1.033, 1.467, 1.533), (-1.033, 1.467, 1.967), (-4.968, 0.5325, 1.967), (-4.968, 1.467, 1.533), (-4.968, 0.5325, 1.533), (-4.968, 1.467, 1.967), (-3.033, 0.5325, 1.967), (-3.033, 0.5325, 1.533), (-3.033, 1.467, 1.533), (-3.033, 1.467, 1.967), (-1.967, 0.5325, 1.467), (-1.967, 1.467, 1.033), (-1.967, 0.5325, 1.033), (-1.967, 1.467, 1.467), (-1.033, 0.5325, 1.467), (-1.033, 0.5325, 1.033), (-1.033, 1.467, 1.033), (-1.033, 1.467, 1.467), (-3.967, 0.5325, 1.467), (-3.967, 1.467, 1.033), (-3.967, 0.5325, 1.033), (-3.967, 1.467, 1.467), (-2.033, 0.5325, 1.467), (-2.033, 0.5325, 1.033), (-2.033, 1.467, 1.033), (-2.033, 1.467, 1.467), (-5.968, 0.5325, 1.467), (-5.968, 1.467, 1.033), (-5.968, 0.5325, 1.033), (-5.968, 1.467, 1.467), (-4.032, 0.5325, 1.467), (-4.032, 0.5325, 1.033), (-4.032, 1.467, 1.033), (-4.032, 1.467, 1.467), (-5.968, 0.5325, 0.9675), (-5.968, 1.467, 0.5325), (-5.968, 0.5325, 0.5325), (-5.968, 1.467, 0.9675), (-5.032, 0.5325, 0.9675), (-5.032, 0.5325, 0.5325), (-5.032, 1.467, 0.5325), (-5.032, 1.467, 0.9675), (-2.967, 0.5325, 0.9675), (-2.967, 1.467, 0.5325), (-2.967, 0.5325, 0.5325), (-2.967, 1.467, 0.9675), (-1.033, 0.5325, 0.9675), (-1.033, 0.5325, 0.5325), (-1.033, 1.467, 0.5325), (-1.033, 1.467, 0.9675), (-4.968, 0.5325, 0.9675), (-4.968, 1.467, 0.5325), (-4.968, 0.5325, 0.5325), (-4.968, 1.467, 0.9675), (-3.033, 0.5325, 0.9675), (-3.033, 0.5325, 0.5325), (-3.033, 1.467, 0.5325), (-3.033, 1.467, 0.9675), (-1.967, 0.5325, 0.4675), (-1.967, 1.467, 0.0325), (-1.967, 0.5325, 0.0325), (-1.967, 1.467, 0.4675), (-1.033, 0.5325, 0.4675), (-1.033, 0.5325, 0.0325), (-1.033, 1.467, 0.0325), (-1.033, 1.467, 0.4675), (-5.968, 0.5325, 0.4675), (-5.968, 1.467, 0.0325), (-5.968, 0.5325, 0.0325), (-5.968, 1.467, 0.4675), (-4.032, 0.5325, 0.4675), (-4.032, 0.5325, 0.0325), (-4.032, 1.467, 0.0325), (-4.032, 1.467, 0.4675), (-3.967, 0.5325, 0.4675), (-3.967, 1.467, 0.0325), (-3.967, 0.5325, 0.0325), (-3.967, 1.467, 0.4675), (-2.033, 0.5325, 0.4675), (-2.033, 0.5325, 0.0325), (-2.033, 1.467, 0.0325), (-2.033, 1.467, 0.4675)], [], [(0, 1, 2), (0, 3, 1), (4, 5, 6), (4, 6, 7), (4, 2, 5), (4, 0, 2), (7, 6, 1), (7, 1, 3), (6, 2, 1), (6, 5, 2), (7, 3, 0), (7, 0, 4), (8, 9, 10), (8, 11, 9), (12, 13, 14), (12, 14, 15), (12, 10, 13), (12, 8, 10), (15, 14, 9), (15, 9, 11), (14, 10, 9), (14, 13, 10), (15, 11, 8), (15, 8, 12), (16, 17, 18), (16, 19, 17), (20, 21, 22), (20, 22, 23), (20, 18, 21), (20, 16, 18), (23, 22, 17), (23, 17, 19), (22, 18, 17), (22, 21, 18), (23, 19, 16), (23, 16, 20), (24, 25, 26), (24, 27, 25), (28, 29, 30), (28, 30, 31), (28, 26, 29), (28, 24, 26), (31, 30, 25), (31, 25, 27), (30, 26, 25), (30, 29, 26), (31, 27, 24), (31, 24, 28), (32, 33, 34), (32, 35, 33), (36, 37, 38), (36, 38, 39), (36, 34, 37), (36, 32, 34), (39, 38, 33), (39, 33, 35), (38, 34, 33), (38, 37, 34), (39, 35, 32), (39, 32, 36), (40, 41, 42), (40, 43, 41), (44, 45, 46), (44, 46, 47), (44, 42, 45), (44, 40, 42), (47, 46, 41), (47, 41, 43), (46, 42, 41), (46, 45, 42), (47, 43, 40), (47, 40, 44), (48, 49, 50), (48, 51, 49), (52, 53, 54), (52, 54, 55), (52, 50, 53), (52, 48, 50), (55, 54, 49), (55, 49, 51), (54, 50, 49), (54, 53, 50), (55, 51, 48), (55, 48, 52), (56, 57, 58), (56, 59, 57), (60, 61, 62), (60, 62, 63), (60, 58, 61), (60, 56, 58), (63, 62, 57), (63, 57, 59), (62, 58, 57), (62, 61, 58), (63, 59, 56), (63, 56, 60), (64, 65, 66), (64, 67, 65), (68, 69, 70), (68, 70, 71), (68, 66, 69), (68, 64, 66), (71, 70, 65), (71, 65, 67), (70, 66, 65), (70, 69, 66), (71, 67, 64), (71, 64, 68), (72, 73, 74), (72, 75, 73), (76, 77, 78), (76, 78, 79), (76, 74, 77), (76, 72, 74), (79, 78, 73), (79, 73, 75), (78, 74, 73), (78, 77, 74), (79, 75, 72), (79, 72, 76), (80, 81, 82), (80, 83, 81), (84, 85, 86), (84, 86, 87), (84, 82, 85), (84, 80, 82), (87, 86, 81), (87, 81, 83), (86, 82, 81), (86, 85, 82), (87, 83, 80), (87, 80, 84), (88, 89, 90), (88, 91, 89), (92, 93, 94), (92, 94, 95), (92, 90, 93), (92, 88, 90), (95, 94, 89), (95, 89, 91), (94, 90, 89), (94, 93, 90), (95, 91, 88), (95, 88, 92), (96, 97, 98), (96, 99, 97), (100, 101, 102), (100, 102, 103), (100, 98, 101), (100, 96, 98), (103, 102, 97), (103, 97, 99), (102, 98, 97), (102, 101, 98), (103, 99, 96), (103, 96, 100), (104, 105, 106), (104, 107, 105), (108, 109, 110), (108, 110, 111), (108, 106, 109), (108, 104, 106), (111, 110, 105), (111, 105, 107), (110, 106, 105), (110, 109, 106), (111, 107, 104), (111, 104, 108), (112, 113, 114), (112, 115, 113), (116, 117, 118), (116, 118, 119), (116, 114, 117), (116, 112, 114), (119, 118, 113), (119, 113, 115), (118, 114, 113), (118, 117, 114), (119, 115, 112), (119, 112, 116)])
me_output.materials.append(mat_material_001)
me_output.update()
me_output_001 = bpy.data.meshes.new('output.001')
me_output_001.from_pydata([(-1.033, 0.0325, 2.467), (-1.967, 0.0325, 2.033), (-1.033, 0.0325, 2.033), (-1.967, 0.0325, 2.467), (-1.033, 1.967, 2.467), (-1.033, 1.967, 2.033), (-1.967, 1.967, 2.033), (-1.967, 1.967, 2.467), (-3.967, 1.033, 2.467), (-3.967, 1.967, 2.033), (-3.967, 1.033, 2.033), (-3.967, 1.967, 2.467), (-2.033, 1.033, 2.467), (-2.033, 1.033, 2.033), (-2.033, 1.967, 2.033), (-2.033, 1.967, 2.467), (-3.967, 0.0325, 2.467), (-3.967, 0.9675, 2.033), (-3.967, 0.0325, 2.033), (-3.967, 0.9675, 2.467), (-2.033, 0.0325, 2.467), (-2.033, 0.0325, 2.033), (-2.033, 0.9675, 2.033), (-2.033, 0.9675, 2.467), (-5.968, 1.033, 2.467), (-5.968, 1.967, 2.033), (-5.968, 1.033, 2.033), (-5.968, 1.967, 2.467), (-4.032, 1.033, 2.467), (-4.032, 1.033, 2.033), (-4.032, 1.967, 2.033), (-4.032, 1.967, 2.467), (-5.968, 0.0325, 2.467), (-5.968, 0.9675, 2.033), (-5.968, 0.0325, 2.033), (-5.968, 0.9675, 2.467), (-4.032, 0.0325, 2.467), (-4.032, 0.0325, 2.033), (-4.032, 0.9675, 2.033), (-4.032, 0.9675, 2.467), (-1.033, 0.0325, 1.967), (-1.467, 0.0325, 1.533), (-1.033, 0.0325, 1.533), (-1.467, 0.0325, 1.967), (-1.033, 1.967, 1.967), (-1.033, 1.967, 1.533), (-1.467, 1.967, 1.533), (-1.467, 1.967, 1.967), (-5.532, 0.0325, 1.967), (-5.968, 0.0325, 1.533), (-5.532, 0.0325, 1.533), (-5.968, 0.0325, 1.967), (-5.532, 1.967, 1.967), (-5.532, 1.967, 1.533), (-5.968, 1.967, 1.533), (-5.968, 1.967, 1.967), (-1.533, 0.0325, 1.967), (-2.467, 0.0325, 1.533), (-1.533, 0.0325, 1.533), (-2.467, 0.0325, 1.967), (-1.533, 1.967, 1.967), (-1.533, 1.967, 1.533), (-2.467, 1.967, 1.533), (-2.467, 1.967, 1.967), (-2.533, 0.0325, 1.967), (-3.467, 0.0325, 1.533), (-2.533, 0.0325, 1.533), (-3.467, 0.0325, 1.967), (-2.533, 1.967, 1.967), (-2.533, 1.967, 1.533), (-3.467, 1.967, 1.533), (-3.467, 1.967, 1.967), (-3.533, 0.0325, 1.967), (-4.468, 0.0325, 1.533), (-3.533, 0.0325, 1.533), (-4.468, 0.0325, 1.967), (-3.533, 1.967, 1.967), (-3.533, 1.967, 1.533), (-4.468, 1.967, 1.533), (-4.468, 1.967, 1.967), (-4.532, 0.0325, 1.967), (-5.468, 0.0325, 1.533), (-4.532, 0.0325, 1.533), (-5.468, 0.0325, 1.967), (-4.532, 1.967, 1.967), (-4.532, 1.967, 1.533), (-5.468, 1.967, 1.533), (-5.468, 1.967, 1.967), (-5.032, 0.0325, 1.467), (-5.968, 0.0325, 1.033), (-5.032, 0.0325, 1.033), (-5.968, 0.0325, 1.467), (-5.032, 1.967, 1.467), (-5.032, 1.967, 1.033), (-5.968, 1.967, 1.033), (-5.968, 1.967, 1.467), (-2.967, 1.033, 1.467), (-2.967, 1.967, 1.033), (-2.967, 1.033, 1.033), (-2.967, 1.967, 1.467), (-1.033, 1.033, 1.467), (-1.033, 1.033, 1.033), (-1.033, 1.967, 1.033), (-1.033, 1.967, 1.467), (-2.967, 0.0325, 1.467), (-2.967, 0.9675, 1.033), (-2.967, 0.0325, 1.033), (-2.967, 0.9675, 1.467), (-1.033, 0.0325, 1.467), (-1.033, 0.0325, 1.033), (-1.033, 0.9675, 1.033), (-1.033, 0.9675, 1.467), (-4.968, 1.033, 1.467), (-4.968, 1.967, 1.033), (-4.968, 1.033, 1.033), (-4.968, 1.967, 1.467), (-3.033, 1.033, 1.467), (-3.033, 1.033, 1.033), (-3.033, 1.967, 1.033), (-3.033, 1.967, 1.467), (-4.968, 0.0325, 1.467), (-4.968, 0.9675, 1.033), (-4.968, 0.0325, 1.033), (-4.968, 0.9675, 1.467), (-3.033, 0.0325, 1.467), (-3.033, 0.0325, 1.033), (-3.033, 0.9675, 1.033), (-3.033, 0.9675, 1.467), (-1.033, 0.0325, 0.9675), (-1.467, 0.0325, 0.5325), (-1.033, 0.0325, 0.5325), (-1.467, 0.0325, 0.9675), (-1.033, 1.967, 0.9675), (-1.033, 1.967, 0.5325), (-1.467, 1.967, 0.5325), (-1.467, 1.967, 0.9675), (-5.532, 0.0325, 0.9675), (-5.968, 0.0325, 0.5325), (-5.532, 0.0325, 0.5325), (-5.968, 0.0325, 0.9675), (-5.532, 1.967, 0.9675), (-5.532, 1.967, 0.5325), (-5.968, 1.967, 0.5325), (-5.968, 1.967, 0.9675), (-1.533, 0.0325, 0.9675), (-2.467, 0.0325, 0.5325), (-1.533, 0.0325, 0.5325), (-2.467, 0.0325, 0.9675), (-1.533, 1.967, 0.9675), (-1.533, 1.967, 0.5325), (-2.467, 1.967, 0.5325), (-2.467, 1.967, 0.9675), (-2.533, 0.0325, 0.9675), (-3.467, 0.0325, 0.5325), (-2.533, 0.0325, 0.5325), (-3.467, 0.0325, 0.9675), (-2.533, 1.967, 0.9675), (-2.533, 1.967, 0.5325), (-3.467, 1.967, 0.5325), (-3.467, 1.967, 0.9675), (-3.533, 0.0325, 0.9675), (-4.468, 0.0325, 0.5325), (-3.533, 0.0325, 0.5325), (-4.468, 0.0325, 0.9675), (-3.533, 1.967, 0.9675), (-3.533, 1.967, 0.5325), (-4.468, 1.967, 0.5325), (-4.468, 1.967, 0.9675), (-4.532, 0.0325, 0.9675), (-5.468, 0.0325, 0.5325), (-4.532, 0.0325, 0.5325), (-5.468, 0.0325, 0.9675), (-4.532, 1.967, 0.9675), (-4.532, 1.967, 0.5325), (-5.468, 1.967, 0.5325), (-5.468, 1.967, 0.9675), (-1.033, 0.0325, 0.4675), (-1.967, 0.0325, 0.0325), (-1.033, 0.0325, 0.0325), (-1.967, 0.0325, 0.4675), (-1.033, 1.967, 0.4675), (-1.033, 1.967, 0.0325), (-1.967, 1.967, 0.0325), (-1.967, 1.967, 0.4675), (-3.967, 1.033, 0.4675), (-3.967, 1.967, 0.0325), (-3.967, 1.033, 0.0325), (-3.967, 1.967, 0.4675), (-2.033, 1.033, 0.4675), (-2.033, 1.033, 0.0325), (-2.033, 1.967, 0.0325), (-2.033, 1.967, 0.4675), (-3.967, 0.0325, 0.4675), (-3.967, 0.9675, 0.0325), (-3.967, 0.0325, 0.0325), (-3.967, 0.9675, 0.4675), (-2.033, 0.0325, 0.4675), (-2.033, 0.0325, 0.0325), (-2.033, 0.9675, 0.0325), (-2.033, 0.9675, 0.4675), (-5.968, 0.0325, 0.4675), (-5.968, 0.9675, 0.0325), (-5.968, 0.0325, 0.0325), (-5.968, 0.9675, 0.4675), (-4.032, 0.0325, 0.4675), (-4.032, 0.0325, 0.0325), (-4.032, 0.9675, 0.0325), (-4.032, 0.9675, 0.4675), (-5.968, 1.033, 0.4675), (-5.968, 1.967, 0.0325), (-5.968, 1.033, 0.0325), (-5.968, 1.967, 0.4675), (-4.032, 1.033, 0.4675), (-4.032, 1.033, 0.0325), (-4.032, 1.967, 0.0325), (-4.032, 1.967, 0.4675)], [], [(0, 1, 2), (0, 3, 1), (4, 5, 6), (4, 6, 7), (4, 2, 5), (4, 0, 2), (7, 6, 1), (7, 1, 3), (6, 2, 1), (6, 5, 2), (7, 3, 0), (7, 0, 4), (8, 9, 10), (8, 11, 9), (12, 13, 14), (12, 14, 15), (12, 10, 13), (12, 8, 10), (15, 14, 9), (15, 9, 11), (14, 10, 9), (14, 13, 10), (15, 11, 8), (15, 8, 12), (16, 17, 18), (16, 19, 17), (20, 21, 22), (20, 22, 23), (20, 18, 21), (20, 16, 18), (23, 22, 17), (23, 17, 19), (22, 18, 17), (22, 21, 18), (23, 19, 16), (23, 16, 20), (24, 25, 26), (24, 27, 25), (28, 29, 30), (28, 30, 31), (28, 26, 29), (28, 24, 26), (31, 30, 25), (31, 25, 27), (30, 26, 25), (30, 29, 26), (31, 27, 24), (31, 24, 28), (32, 33, 34), (32, 35, 33), (36, 37, 38), (36, 38, 39), (36, 34, 37), (36, 32, 34), (39, 38, 33), (39, 33, 35), (38, 34, 33), (38, 37, 34), (39, 35, 32), (39, 32, 36), (40, 41, 42), (40, 43, 41), (44, 45, 46), (44, 46, 47), (44, 42, 45), (44, 40, 42), (47, 46, 41), (47, 41, 43), (46, 42, 41), (46, 45, 42), (47, 43, 40), (47, 40, 44), (48, 49, 50), (48, 51, 49), (52, 53, 54), (52, 54, 55), (52, 50, 53), (52, 48, 50), (55, 54, 49), (55, 49, 51), (54, 50, 49), (54, 53, 50), (55, 51, 48), (55, 48, 52), (56, 57, 58), (56, 59, 57), (60, 61, 62), (60, 62, 63), (60, 58, 61), (60, 56, 58), (63, 62, 57), (63, 57, 59), (62, 58, 57), (62, 61, 58), (63, 59, 56), (63, 56, 60), (64, 65, 66), (64, 67, 65), (68, 69, 70), (68, 70, 71), (68, 66, 69), (68, 64, 66), (71, 70, 65), (71, 65, 67), (70, 66, 65), (70, 69, 66), (71, 67, 64), (71, 64, 68), (72, 73, 74), (72, 75, 73), (76, 77, 78), (76, 78, 79), (76, 74, 77), (76, 72, 74), (79, 78, 73), (79, 73, 75), (78, 74, 73), (78, 77, 74), (79, 75, 72), (79, 72, 76), (80, 81, 82), (80, 83, 81), (84, 85, 86), (84, 86, 87), (84, 82, 85), (84, 80, 82), (87, 86, 81), (87, 81, 83), (86, 82, 81), (86, 85, 82), (87, 83, 80), (87, 80, 84), (88, 89, 90), (88, 91, 89), (92, 93, 94), (92, 94, 95), (92, 90, 93), (92, 88, 90), (95, 94, 89), (95, 89, 91), (94, 90, 89), (94, 93, 90), (95, 91, 88), (95, 88, 92), (96, 97, 98), (96, 99, 97), (100, 101, 102), (100, 102, 103), (100, 98, 101), (100, 96, 98), (103, 102, 97), (103, 97, 99), (102, 98, 97), (102, 101, 98), (103, 99, 96), (103, 96, 100), (104, 105, 106), (104, 107, 105), (108, 109, 110), (108, 110, 111), (108, 106, 109), (108, 104, 106), (111, 110, 105), (111, 105, 107), (110, 106, 105), (110, 109, 106), (111, 107, 104), (111, 104, 108), (112, 113, 114), (112, 115, 113), (116, 117, 118), (116, 118, 119), (116, 114, 117), (116, 112, 114), (119, 118, 113), (119, 113, 115), (118, 114, 113), (118, 117, 114), (119, 115, 112), (119, 112, 116), (120, 121, 122), (120, 123, 121), (124, 125, 126), (124, 126, 127), (124, 122, 125), (124, 120, 122), (127, 126, 121), (127, 121, 123), (126, 122, 121), (126, 125, 122), (127, 123, 120), (127, 120, 124), (128, 129, 130), (128, 131, 129), (132, 133, 134), (132, 134, 135), (132, 130, 133), (132, 128, 130), (135, 134, 129), (135, 129, 131), (134, 130, 129), (134, 133, 130), (135, 131, 128), (135, 128, 132), (136, 137, 138), (136, 139, 137), (140, 141, 142), (140, 142, 143), (140, 138, 141), (140, 136, 138), (143, 142, 137), (143, 137, 139), (142, 138, 137), (142, 141, 138), (143, 139, 136), (143, 136, 140), (144, 145, 146), (144, 147, 145), (148, 149, 150), (148, 150, 151), (148, 146, 149), (148, 144, 146), (151, 150, 145), (151, 145, 147), (150, 146, 145), (150, 149, 146), (151, 147, 144), (151, 144, 148), (152, 153, 154), (152, 155, 153), (156, 157, 158), (156, 158, 159), (156, 154, 157), (156, 152, 154), (159, 158, 153), (159, 153, 155), (158, 154, 153), (158, 157, 154), (159, 155, 152), (159, 152, 156), (160, 161, 162), (160, 163, 161), (164, 165, 166), (164, 166, 167), (164, 162, 165), (164, 160, 162), (167, 166, 161), (167, 161, 163), (166, 162, 161), (166, 165, 162), (167, 163, 160), (167, 160, 164), (168, 169, 170), (168, 171, 169), (172, 173, 174), (172, 174, 175), (172, 170, 173), (172, 168, 170), (175, 174, 169), (175, 169, 171), (174, 170, 169), (174, 173, 170), (175, 171, 168), (175, 168, 172), (176, 177, 178), (176, 179, 177), (180, 181, 182), (180, 182, 183), (180, 178, 181), (180, 176, 178), (183, 182, 177), (183, 177, 179), (182, 178, 177), (182, 181, 178), (183, 179, 176), (183, 176, 180), (184, 185, 186), (184, 187, 185), (188, 189, 190), (188, 190, 191), (188, 186, 189), (188, 184, 186), (191, 190, 185), (191, 185, 187), (190, 186, 185), (190, 189, 186), (191, 187, 184), (191, 184, 188), (192, 193, 194), (192, 195, 193), (196, 197, 198), (196, 198, 199), (196, 194, 197), (196, 192, 194), (199, 198, 193), (199, 193, 195), (198, 194, 193), (198, 197, 194), (199, 195, 192), (199, 192, 196), (200, 201, 202), (200, 203, 201), (204, 205, 206), (204, 206, 207), (204, 202, 205), (204, 200, 202), (207, 206, 201), (207, 201, 203), (206, 202, 201), (206, 205, 202), (207, 203, 200), (207, 200, 204), (208, 209, 210), (208, 211, 209), (212, 213, 214), (212, 214, 215), (212, 210, 213), (212, 208, 210), (215, 214, 209), (215, 209, 211), (214, 210, 209), (214, 213, 210), (215, 211, 208), (215, 208, 212)])
me_output_001.materials.append(mat_material_001)
me_output_001.update()
me_output_008 = bpy.data.meshes.new('output.008')
me_output_008.from_pydata([(0.9675, 0.4675, 0.9675), (0.9675, -0.4675, 0.5325), (0.9675, 0.4675, 0.5325), (0.9675, -0.4675, 0.9675), (-0.9675, 0.4675, 0.9675), (-0.9675, 0.4675, 0.5325), (-0.9675, -0.4675, 0.9675), (-0.9675, -0.4675, 0.5325), (0.9675, -0.4675, 1.467), (0.0325, -0.4675, 1.033), (0.9675, -0.4675, 1.033), (0.0325, -0.4675, 1.467), (0.9675, 1.467, 1.467), (0.9675, 1.467, 1.033), (0.0325, 1.467, 1.033), (0.0325, 1.467, 1.467)], [], [(0, 1, 2), (0, 3, 1), (4, 2, 5), (4, 0, 2), (6, 3, 0), (6, 0, 4), (6, 7, 1), (6, 1, 3), (7, 2, 1), (7, 5, 2), (4, 5, 7), (4, 7, 6), (8, 9, 10), (8, 11, 9), (12, 13, 14), (12, 14, 15), (12, 10, 13), (12, 8, 10), (15, 14, 9), (15, 9, 11), (14, 10, 9), (14, 13, 10), (15, 11, 8), (15, 8, 12)])
me_output_008.materials.append(mat_material_001)
me_output_008.update()

# ---- objects
ob_combinationexample = bpy.data.objects.new('CombinationExample', me_output_004)
ob_strechedbond = bpy.data.objects.new('StrechedBond', me_output)
ob_crossbond = bpy.data.objects.new('CrossBond', me_output_001)
ob_corner = bpy.data.objects.new('Corner', me_output_008)
ob_camera = bpy.data.objects.new('Camera', cam_camera_001)

# ---- transforms, parenting, visibility, modifiers, constraints
ob_combinationexample.location = (0.0, 0.0, 0.0)
ob_combinationexample.hide_render = True
ob_strechedbond.location = (3.449, 0.0, 0.0)
ob_strechedbond.hide_render = True
ob_crossbond.location = (3.527, 0.0, 0.0)
ob_crossbond.hide_render = True
ob_corner.location = (-0.3594, 1.392, -0.4042)
ob_corner.rotation_euler = (0.0, -0.0, -0.7854)
ob_camera.location = (0.0, -6.642, 3.2)
ob_camera.rotation_euler = (1.571, 0.0, 0.0)

# ---- collection membership
scene.collection.objects.link(ob_combinationexample)
scene.collection.objects.link(ob_strechedbond)
scene.collection.objects.link(ob_crossbond)
scene.collection.objects.link(ob_corner)
col_collection.objects.link(ob_camera)

# ---- scene / render settings (as saved in the file)
scene.camera = ob_camera
scene.frame_start = 1; scene.frame_end = 250; scene.frame_set(0)
scene.render.engine = 'BLENDER_EEVEE_NEXT'
scene.render.film_transparent = True
scene.cycles.sampling_pattern = 'TABULATED_SOBOL'
scene.view_settings.view_transform = 'Filmic'
bpy.context.view_layer.update()
